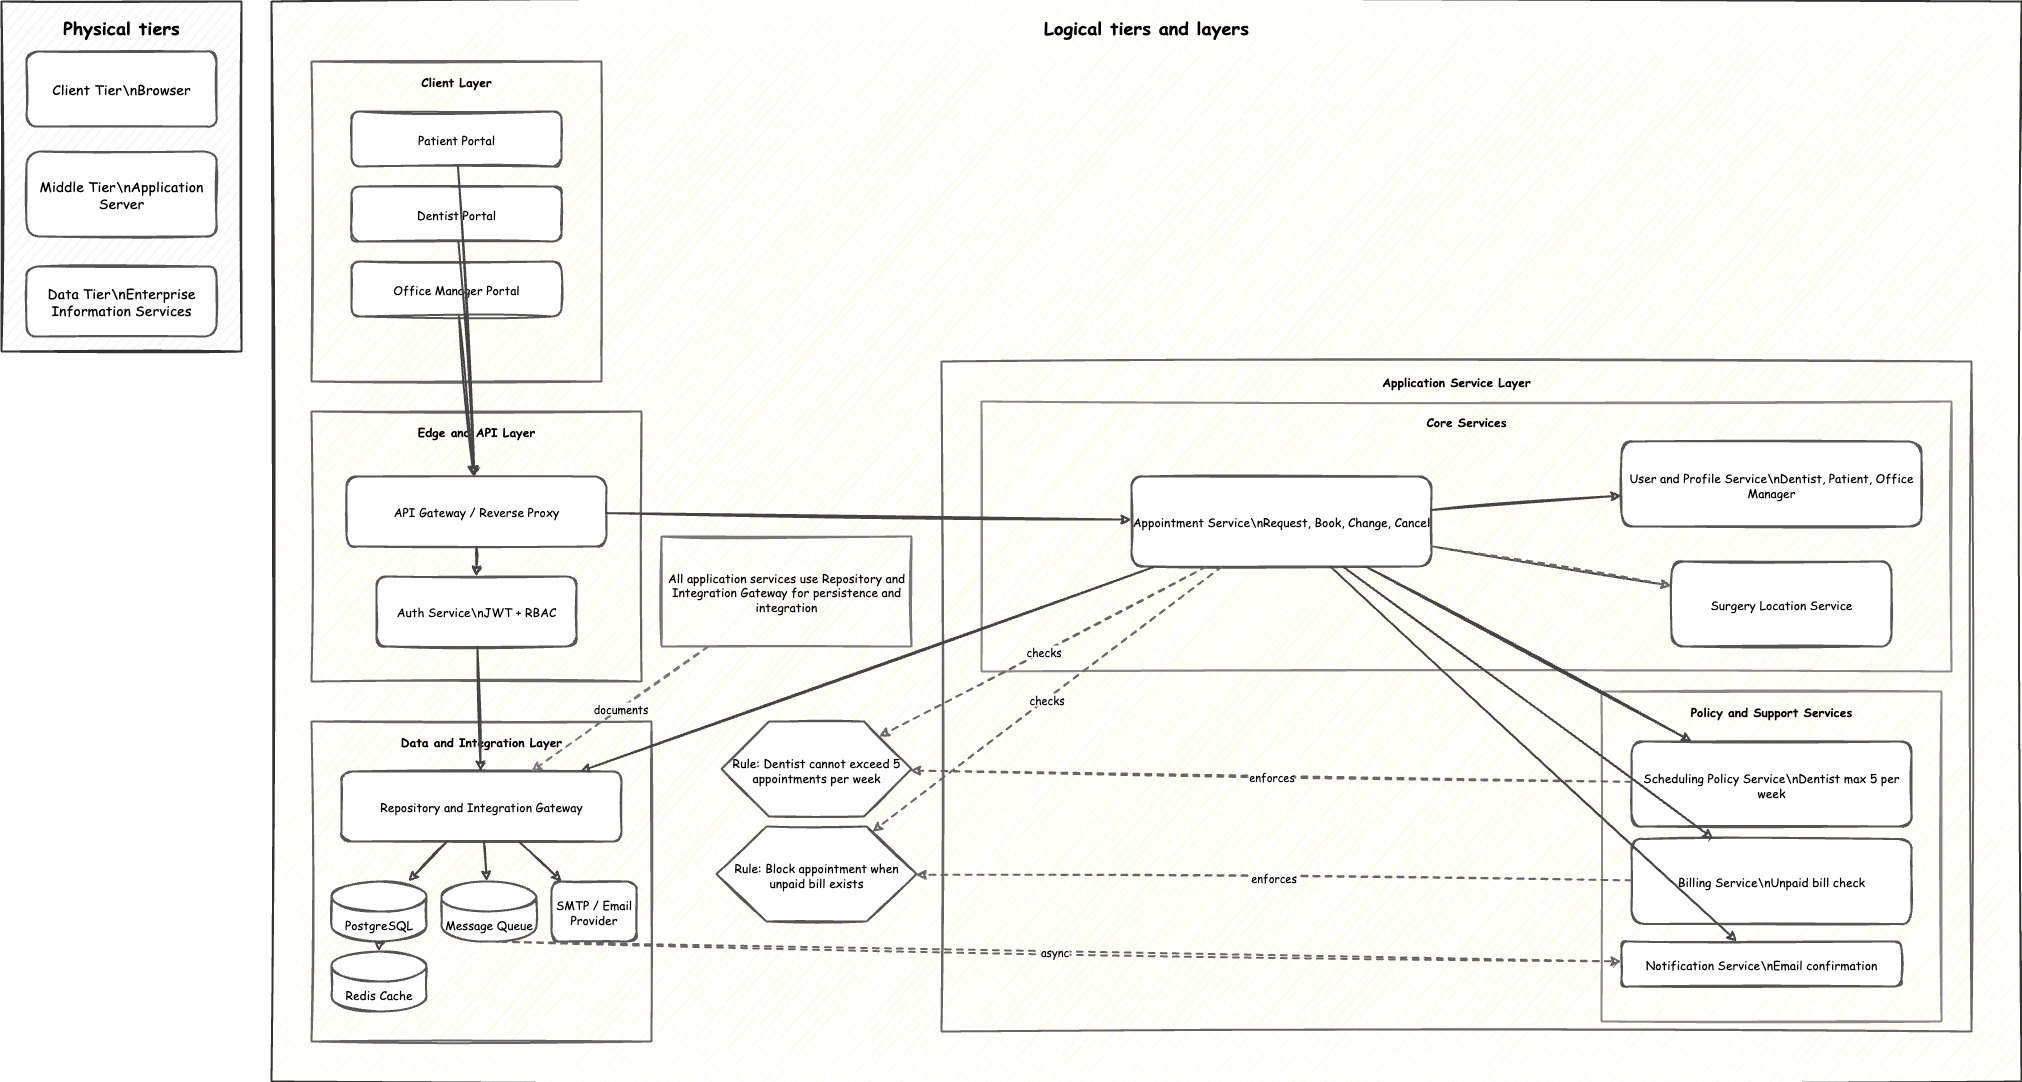

The diagram above was exported from draw.io. Its source (the exported page's mxGraphModel, read from the mxfile embedded in the PNG):
<mxGraphModel dx="2432" dy="1636" grid="1" gridSize="10" guides="1" tooltips="1" connect="1" arrows="1" fold="1" page="1" pageScale="1" pageWidth="1800" pageHeight="1200" math="0" shadow="0">
  <root>
    <mxCell id="0" />
    <mxCell id="1" parent="0" />
    <mxCell id="10" value="Physical tiers" style="rounded=0;whiteSpace=wrap;html=1;strokeWidth=2;fillColor=#f5f5f5;strokeColor=#333333;sketch=1;fontSize=18;fontStyle=1;fontFamily=Comic Sans MS;verticalAlign=top;spacingTop=8;" parent="1" vertex="1">
      <mxGeometry x="20" y="20" width="240" height="350" as="geometry" />
    </mxCell>
    <mxCell id="11" value="Client Tier\nBrowser" style="rounded=1;whiteSpace=wrap;html=1;strokeWidth=2;fillColor=#ffffff;strokeColor=#555555;sketch=1;fontFamily=Comic Sans MS;fontSize=14;" parent="1" vertex="1">
      <mxGeometry x="45" y="70" width="190" height="75" as="geometry" />
    </mxCell>
    <mxCell id="12" value="Middle Tier\nApplication Server" style="rounded=1;whiteSpace=wrap;html=1;strokeWidth=2;fillColor=#ffffff;strokeColor=#555555;sketch=1;fontFamily=Comic Sans MS;fontSize=14;" parent="1" vertex="1">
      <mxGeometry x="45" y="170" width="190" height="85" as="geometry" />
    </mxCell>
    <mxCell id="13" value="Data Tier\nEnterprise Information Services" style="rounded=1;whiteSpace=wrap;html=1;strokeWidth=2;fillColor=#ffffff;strokeColor=#555555;sketch=1;fontFamily=Comic Sans MS;fontSize=14;" parent="1" vertex="1">
      <mxGeometry x="45" y="285" width="190" height="70" as="geometry" />
    </mxCell>
    <mxCell id="20" value="Logical tiers and layers" style="rounded=0;whiteSpace=wrap;html=1;strokeWidth=2;fillColor=#fdfce8;strokeColor=#333333;sketch=1;fontSize=18;fontStyle=1;fontFamily=Comic Sans MS;verticalAlign=top;spacingTop=8;" parent="1" vertex="1">
      <mxGeometry x="290" y="20" width="1750" height="1080" as="geometry" />
    </mxCell>
    <mxCell id="30" value="Client Layer" style="rounded=0;whiteSpace=wrap;html=1;strokeWidth=2;fillColor=#fffef6;strokeColor=#666666;sketch=1;fontFamily=Comic Sans MS;fontStyle=1;verticalAlign=top;spacingTop=6;" parent="1" vertex="1">
      <mxGeometry x="330" y="80" width="290" height="320" as="geometry" />
    </mxCell>
    <mxCell id="31" value="Patient Portal" style="rounded=1;whiteSpace=wrap;html=1;strokeWidth=2;fillColor=#ffffff;strokeColor=#555555;sketch=1;fontFamily=Comic Sans MS;" parent="1" vertex="1">
      <mxGeometry x="370" y="130" width="210" height="55" as="geometry" />
    </mxCell>
    <mxCell id="32" value="Dentist Portal" style="rounded=1;whiteSpace=wrap;html=1;strokeWidth=2;fillColor=#ffffff;strokeColor=#555555;sketch=1;fontFamily=Comic Sans MS;" parent="1" vertex="1">
      <mxGeometry x="370" y="205" width="210" height="55" as="geometry" />
    </mxCell>
    <mxCell id="33" value="Office Manager Portal" style="rounded=1;whiteSpace=wrap;html=1;strokeWidth=2;fillColor=#ffffff;strokeColor=#555555;sketch=1;fontFamily=Comic Sans MS;" parent="1" vertex="1">
      <mxGeometry x="370" y="280" width="210" height="55" as="geometry" />
    </mxCell>
    <mxCell id="40" value="Edge and API Layer" style="rounded=0;whiteSpace=wrap;html=1;strokeWidth=2;fillColor=#fffef6;strokeColor=#666666;sketch=1;fontFamily=Comic Sans MS;fontStyle=1;verticalAlign=top;spacingTop=6;" parent="1" vertex="1">
      <mxGeometry x="330" y="430" width="330" height="270" as="geometry" />
    </mxCell>
    <mxCell id="41" value="API Gateway / Reverse Proxy" style="rounded=1;whiteSpace=wrap;html=1;strokeWidth=2;fillColor=#ffffff;strokeColor=#555555;sketch=1;fontFamily=Comic Sans MS;" parent="1" vertex="1">
      <mxGeometry x="365" y="495" width="260" height="70" as="geometry" />
    </mxCell>
    <mxCell id="42" value="Auth Service\nJWT + RBAC" style="rounded=1;whiteSpace=wrap;html=1;strokeWidth=2;fillColor=#ffffff;strokeColor=#555555;sketch=1;fontFamily=Comic Sans MS;" parent="1" vertex="1">
      <mxGeometry x="395" y="595" width="200" height="70" as="geometry" />
    </mxCell>
    <mxCell id="50" value="Application Service Layer" style="rounded=0;whiteSpace=wrap;html=1;strokeWidth=2;fillColor=#fffef6;strokeColor=#666666;sketch=1;fontFamily=Comic Sans MS;fontStyle=1;verticalAlign=top;spacingTop=6;" parent="1" vertex="1">
      <mxGeometry x="960" y="380" width="1030" height="670" as="geometry" />
    </mxCell>
    <mxCell id="51" value="Core Services" style="rounded=0;whiteSpace=wrap;html=1;strokeWidth=2;fillColor=#fffef6;strokeColor=#888888;sketch=1;fontFamily=Comic Sans MS;fontStyle=1;verticalAlign=top;spacingTop=6;" parent="1" vertex="1">
      <mxGeometry x="1000" y="420" width="970" height="270" as="geometry" />
    </mxCell>
    <mxCell id="52" value="Appointment Service\nRequest, Book, Change, Cancel" style="rounded=1;whiteSpace=wrap;html=1;strokeWidth=2;fillColor=#ffffff;strokeColor=#555555;sketch=1;fontFamily=Comic Sans MS;" parent="1" vertex="1">
      <mxGeometry x="1150" y="495" width="300" height="90" as="geometry" />
    </mxCell>
    <mxCell id="53" value="User and Profile Service\nDentist, Patient, Office Manager" style="rounded=1;whiteSpace=wrap;html=1;strokeWidth=2;fillColor=#ffffff;strokeColor=#555555;sketch=1;fontFamily=Comic Sans MS;" parent="1" vertex="1">
      <mxGeometry x="1640" y="460" width="300" height="85" as="geometry" />
    </mxCell>
    <mxCell id="55" value="Policy and Support Services" style="rounded=0;whiteSpace=wrap;html=1;strokeWidth=2;fillColor=#fffef6;strokeColor=#888888;sketch=1;fontFamily=Comic Sans MS;fontStyle=1;verticalAlign=top;spacingTop=6;" parent="1" vertex="1">
      <mxGeometry x="1620" y="710" width="340" height="330" as="geometry" />
    </mxCell>
    <mxCell id="56" value="Scheduling Policy Service\nDentist max 5 per week" style="rounded=1;whiteSpace=wrap;html=1;strokeWidth=2;fillColor=#ffffff;strokeColor=#555555;sketch=1;fontFamily=Comic Sans MS;" parent="1" vertex="1">
      <mxGeometry x="1650" y="760" width="280" height="85" as="geometry" />
    </mxCell>
    <mxCell id="57" value="Billing Service\nUnpaid bill check" style="rounded=1;whiteSpace=wrap;html=1;strokeWidth=2;fillColor=#ffffff;strokeColor=#555555;sketch=1;fontFamily=Comic Sans MS;" parent="1" vertex="1">
      <mxGeometry x="1650" y="857.5" width="280" height="85" as="geometry" />
    </mxCell>
    <mxCell id="58" value="Notification Service\nEmail confirmation" style="rounded=1;whiteSpace=wrap;html=1;strokeWidth=2;fillColor=#ffffff;strokeColor=#555555;sketch=1;fontFamily=Comic Sans MS;" parent="1" vertex="1">
      <mxGeometry x="1640" y="960" width="280" height="45" as="geometry" />
    </mxCell>
    <mxCell id="60" value="Data and Integration Layer" style="rounded=0;whiteSpace=wrap;html=1;strokeWidth=2;fillColor=#fffef6;strokeColor=#666666;sketch=1;fontFamily=Comic Sans MS;fontStyle=1;verticalAlign=top;spacingTop=6;" parent="1" vertex="1">
      <mxGeometry x="330" y="740" width="340" height="320" as="geometry" />
    </mxCell>
    <mxCell id="61" value="Repository and Integration Gateway" style="rounded=1;whiteSpace=wrap;html=1;strokeWidth=2;fillColor=#ffffff;strokeColor=#555555;sketch=1;fontFamily=Comic Sans MS;" parent="1" vertex="1">
      <mxGeometry x="360" y="790" width="280" height="70" as="geometry" />
    </mxCell>
    <mxCell id="62" value="PostgreSQL" style="shape=cylinder3;whiteSpace=wrap;html=1;boundedLbl=1;strokeWidth=2;fillColor=#ffffff;strokeColor=#555555;sketch=1;fontFamily=Comic Sans MS;size=15;" parent="1" vertex="1">
      <mxGeometry x="350" y="900" width="95" height="60" as="geometry" />
    </mxCell>
    <mxCell id="63" value="Redis Cache" style="shape=cylinder3;whiteSpace=wrap;html=1;boundedLbl=1;strokeWidth=2;fillColor=#ffffff;strokeColor=#555555;sketch=1;fontFamily=Comic Sans MS;size=15;" parent="1" vertex="1">
      <mxGeometry x="350" y="970" width="95" height="60" as="geometry" />
    </mxCell>
    <mxCell id="64" value="Message Queue" style="shape=cylinder3;whiteSpace=wrap;html=1;boundedLbl=1;strokeWidth=2;fillColor=#ffffff;strokeColor=#555555;sketch=1;fontFamily=Comic Sans MS;size=15;" parent="1" vertex="1">
      <mxGeometry x="460" y="900" width="95" height="60" as="geometry" />
    </mxCell>
    <mxCell id="65" value="SMTP / Email Provider" style="rounded=1;whiteSpace=wrap;html=1;strokeWidth=2;fillColor=#ffffff;strokeColor=#555555;sketch=1;fontFamily=Comic Sans MS;" parent="1" vertex="1">
      <mxGeometry x="570" y="900" width="85" height="60" as="geometry" />
    </mxCell>
    <mxCell id="70" value="All application services use Repository and Integration Gateway for persistence and integration" style="rounded=0;whiteSpace=wrap;html=1;strokeWidth=2;fillColor=#fefefe;strokeColor=#777777;sketch=1;fontFamily=Comic Sans MS;align=center;verticalAlign=middle;" parent="1" vertex="1">
      <mxGeometry x="680" y="555" width="250" height="110" as="geometry" />
    </mxCell>
    <mxCell id="71" value="Rule: Dentist cannot exceed 5 appointments per week" style="shape=hexagon;perimeter=hexagonPerimeter2;whiteSpace=wrap;html=1;strokeWidth=2;fillColor=#ffffff;strokeColor=#555555;sketch=1;fontFamily=Comic Sans MS;" parent="1" vertex="1">
      <mxGeometry x="740" y="740" width="190" height="95" as="geometry" />
    </mxCell>
    <mxCell id="72" value="Rule: Block appointment when unpaid bill exists" style="shape=hexagon;perimeter=hexagonPerimeter2;whiteSpace=wrap;html=1;strokeWidth=2;fillColor=#ffffff;strokeColor=#555555;sketch=1;fontFamily=Comic Sans MS;" parent="1" vertex="1">
      <mxGeometry x="735" y="845" width="200" height="95" as="geometry" />
    </mxCell>
    <mxCell id="100" style="endArrow=classic;html=1;rounded=1;strokeWidth=2;strokeColor=#444444;sketch=1;" parent="1" source="31" target="41" edge="1">
      <mxGeometry relative="1" as="geometry" />
    </mxCell>
    <mxCell id="101" style="endArrow=classic;html=1;rounded=1;strokeWidth=2;strokeColor=#444444;sketch=1;" parent="1" source="32" target="41" edge="1">
      <mxGeometry relative="1" as="geometry" />
    </mxCell>
    <mxCell id="102" style="endArrow=classic;html=1;rounded=1;strokeWidth=2;strokeColor=#444444;sketch=1;" parent="1" source="33" target="41" edge="1">
      <mxGeometry relative="1" as="geometry" />
    </mxCell>
    <mxCell id="103" style="endArrow=classic;html=1;rounded=1;strokeWidth=2;strokeColor=#444444;sketch=1;" parent="1" source="41" target="42" edge="1">
      <mxGeometry relative="1" as="geometry" />
    </mxCell>
    <mxCell id="104" style="endArrow=classic;html=1;rounded=1;strokeWidth=2;strokeColor=#444444;sketch=1;" parent="1" source="41" target="52" edge="1">
      <mxGeometry relative="1" as="geometry" />
    </mxCell>
    <mxCell id="105" style="endArrow=classic;html=1;rounded=1;strokeWidth=2;strokeColor=#444444;sketch=1;" parent="1" source="52" target="53" edge="1">
      <mxGeometry relative="1" as="geometry" />
    </mxCell>
    <mxCell id="106" style="endArrow=classic;html=1;rounded=1;strokeWidth=2;strokeColor=#444444;sketch=1;" parent="1" source="52" target="54" edge="1">
      <mxGeometry relative="1" as="geometry" />
    </mxCell>
    <mxCell id="107" style="endArrow=classic;html=1;rounded=1;strokeWidth=2;strokeColor=#444444;sketch=1;" parent="1" source="52" target="56" edge="1">
      <mxGeometry relative="1" as="geometry" />
    </mxCell>
    <mxCell id="108" style="endArrow=classic;html=1;rounded=1;strokeWidth=2;strokeColor=#444444;sketch=1;" parent="1" source="52" target="57" edge="1">
      <mxGeometry relative="1" as="geometry" />
    </mxCell>
    <mxCell id="109" style="endArrow=classic;html=1;rounded=1;strokeWidth=2;strokeColor=#444444;sketch=1;" parent="1" source="52" target="58" edge="1">
      <mxGeometry relative="1" as="geometry" />
    </mxCell>
    <mxCell id="110" style="endArrow=classic;html=1;rounded=1;strokeWidth=2;strokeColor=#444444;sketch=1;" parent="1" source="52" target="61" edge="1">
      <mxGeometry relative="1" as="geometry" />
    </mxCell>
    <mxCell id="111" style="endArrow=classic;html=1;rounded=1;strokeWidth=2;strokeColor=#444444;sketch=1;" parent="1" source="42" target="61" edge="1">
      <mxGeometry relative="1" as="geometry" />
    </mxCell>
    <mxCell id="112" style="endArrow=classic;html=1;rounded=1;strokeWidth=2;strokeColor=#444444;sketch=1;" parent="1" source="61" target="62" edge="1">
      <mxGeometry relative="1" as="geometry" />
    </mxCell>
    <mxCell id="113" style="endArrow=classic;html=1;rounded=1;strokeWidth=2;strokeColor=#444444;sketch=1;" parent="1" source="62" target="63" edge="1">
      <mxGeometry relative="1" as="geometry" />
    </mxCell>
    <mxCell id="114" style="endArrow=classic;html=1;rounded=1;strokeWidth=2;strokeColor=#444444;sketch=1;" parent="1" source="61" target="64" edge="1">
      <mxGeometry relative="1" as="geometry" />
    </mxCell>
    <mxCell id="115" style="endArrow=classic;html=1;rounded=1;strokeWidth=2;strokeColor=#444444;sketch=1;" parent="1" source="61" target="65" edge="1">
      <mxGeometry relative="1" as="geometry" />
    </mxCell>
    <mxCell id="116" value="async" style="endArrow=classic;html=1;rounded=1;strokeWidth=2;strokeColor=#666666;sketch=1;fontFamily=Comic Sans MS;exitX=0.5;exitY=1;exitDx=0;exitDy=0;exitPerimeter=0;dashed=1;align=center;verticalAlign=middle;fontSize=11;fontColor=default;labelBackgroundColor=default;" parent="1" source="64" target="58" edge="1">
      <mxGeometry relative="1" as="geometry" />
    </mxCell>
    <mxCell id="117" value="checks" style="endArrow=classic;html=1;rounded=1;strokeWidth=2;strokeColor=#666666;dashed=1;sketch=1;fontFamily=Comic Sans MS;exitX=0.25;exitY=1;exitDx=0;exitDy=0;" parent="1" source="52" target="71" edge="1">
      <mxGeometry relative="1" as="geometry" />
    </mxCell>
    <mxCell id="118" value="checks" style="endArrow=classic;html=1;rounded=1;strokeWidth=2;strokeColor=#666666;dashed=1;sketch=1;fontFamily=Comic Sans MS;" parent="1" source="52" target="72" edge="1">
      <mxGeometry relative="1" as="geometry" />
    </mxCell>
    <mxCell id="119" value="enforces" style="endArrow=classic;html=1;rounded=1;strokeWidth=2;strokeColor=#666666;dashed=1;sketch=1;fontFamily=Comic Sans MS;" parent="1" source="56" target="71" edge="1">
      <mxGeometry relative="1" as="geometry" />
    </mxCell>
    <mxCell id="120" value="enforces" style="endArrow=classic;html=1;rounded=1;strokeWidth=2;strokeColor=#666666;dashed=1;sketch=1;fontFamily=Comic Sans MS;" parent="1" source="57" target="72" edge="1">
      <mxGeometry relative="1" as="geometry" />
    </mxCell>
    <mxCell id="121" value="documents" style="endArrow=classic;html=1;rounded=1;strokeWidth=2;strokeColor=#777777;dashed=1;sketch=1;fontFamily=Comic Sans MS;" parent="1" source="70" target="61" edge="1">
      <mxGeometry relative="1" as="geometry" />
    </mxCell>
    <mxCell id="6xlTUkXfcJrEUOFticM4-123" value="" style="endArrow=classic;html=1;rounded=1;strokeWidth=2;strokeColor=#666666;dashed=1;sketch=1;fontFamily=Comic Sans MS;" edge="1" parent="1" source="52" target="54">
      <mxGeometry relative="1" as="geometry">
        <mxPoint x="1575" y="565" as="sourcePoint" />
        <mxPoint x="1035" y="887" as="targetPoint" />
      </mxGeometry>
    </mxCell>
    <mxCell id="54" value="Surgery Location Service" style="rounded=1;whiteSpace=wrap;html=1;strokeWidth=2;fillColor=#ffffff;strokeColor=#555555;sketch=1;fontFamily=Comic Sans MS;" parent="1" vertex="1">
      <mxGeometry x="1690" y="580" width="220" height="85" as="geometry" />
    </mxCell>
  </root>
</mxGraphModel>